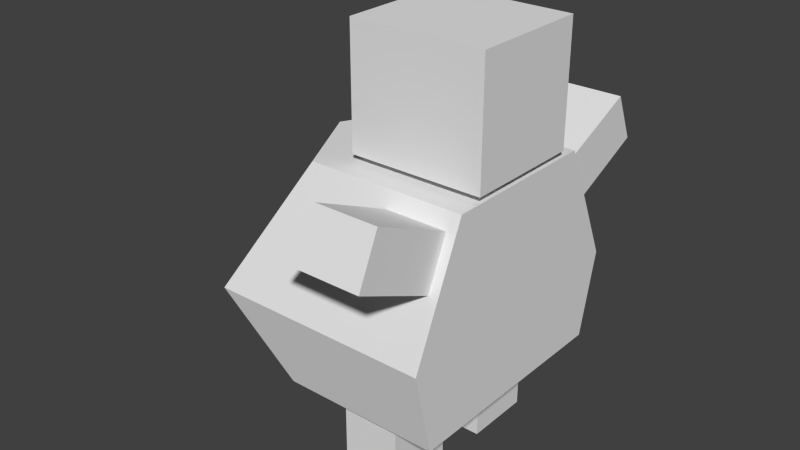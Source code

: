 # Source: evil_guy.blend  (saved by Blender 2.69.0; exported with 4.5.12 LTS)
import bpy
from mathutils import Matrix  # noqa: F401  (used for matrix-valued properties, if any)

bpy.ops.wm.read_factory_settings(use_empty=True)
scene = bpy.context.scene
scene.name = 'Scene'

# ---- collections
col_collection_1 = bpy.data.collections.new('Collection 1'); scene.collection.children.link(col_collection_1)

# ---- materials (node trees are filled in below, after node groups)
mat_material = bpy.data.materials.new('Material')
mat_material.alpha_threshold = 0.0
mat_material.roughness = 0.5
mat_material.line_color = (0.0, 0.0, 0.0, 1.0)

# ---- material node trees

# ---- world
world_world = bpy.data.worlds.new('World'); scene.world = world_world
world_world.color = (0.05088, 0.05088, 0.05088)
world_world.use_sun_shadow = False
world_world.sun_shadow_jitter_overblur = 0.0
world_world.cycles.sampling_method = 'MANUAL'
world_world.cycles.sample_map_resolution = 256

# ---- meshes
me_cube = bpy.data.meshes.new('Cube')
me_cube.from_pydata([(0.3455, 0.5183, 0.3904), (0.3455, -0.5183, 0.3904), (-0.3588, -0.5183, 0.3904), (-0.3588, 0.5183, 0.3904), (0.3455, 0.3604, 1.308), (0.3455, -0.3604, 1.308), (-0.3588, -0.3604, 1.308), (-0.3588, 0.3604, 1.308), (0.3455, 0.6047, 0.7636), (0.3455, -0.6047, 0.7636), (-0.6363, -0.6047, 0.7636), (-0.6363, 0.6047, 0.7636), (0.352, 0.2661, 1.339), (0.352, -0.2661, 1.339), (-0.24, -0.2661, 1.339), (-0.24, 0.2661, 1.339), (0.352, 0.2661, 1.87), (0.352, -0.2661, 1.87), (-0.24, -0.2661, 1.87), (-0.24, 0.2661, 1.87), (-0.24, -0.06654, 1.538), (-0.24, 0.06654, 1.538), (-0.24, -0.06654, 1.671), (-0.24, 0.06654, 1.671), (-0.3562, -0.06654, 1.538), (-0.3562, 0.06654, 1.538), (-0.3562, -0.06654, 1.671), (-0.3562, 0.06654, 1.671), (0.3034, -0.3678, 1.231), (0.02876, -0.3678, 1.231), (0.3034, -0.4631, 1.018), (-0.07947, -0.4631, 1.018), (0.3034, -0.7495, 1.402), (0.02876, -0.7495, 1.402), (0.3034, -0.8448, 1.19), (-0.07947, -0.8448, 1.19), (0.3034, 0.3866, 1.231), (0.02876, 0.3866, 1.231), (0.3034, 0.4819, 1.018), (-0.07947, 0.4819, 1.018), (0.3034, 0.7683, 1.402), (0.02876, 0.7683, 1.402), (0.3034, 0.8636, 1.19), (-0.07947, 0.8636, 1.19), (0.1221, 0.406, 0.4434), (0.1221, 0.09978, 0.4434), (-0.1354, 0.09978, 0.4434), (-0.1354, 0.406, 0.4434), (0.1221, 0.406, -0.00606), (0.1221, 0.09978, -0.00606), (-0.1354, 0.09978, -0.00606), (-0.1354, 0.406, -0.00606), (0.1221, -0.1447, 0.4434), (0.1221, -0.4509, 0.4434), (-0.1354, -0.4509, 0.4434), (-0.1354, -0.1447, 0.4434), (0.1221, -0.1447, -0.00606), (0.1221, -0.4509, -0.00606), (-0.1354, -0.4509, -0.00606), (-0.1354, -0.1447, -0.00606), (0.3455, -3.09e-08, 0.3904), (-0.5494, 1.545e-07, 0.3904), (0.3455, -2.472e-07, 1.308), (-0.5494, 3.09e-08, 1.308), (0.3455, -6.179e-08, 0.7636), (-0.8269, 1.236e-07, 0.7636)], [], [(60, 1, 2, 61), (62, 63, 6, 5), (64, 62, 5, 9), (9, 5, 6, 10), (65, 63, 7, 11), (8, 0, 3, 11), (60, 64, 9, 1), (1, 9, 10, 2), (61, 65, 11, 3), (4, 8, 11, 7), (12, 13, 14, 15), (16, 19, 18, 17), (20, 22, 26, 24), (14, 13, 17, 18), (12, 15, 19, 16), (13, 12, 16, 17), (20, 21, 15, 14), (23, 22, 18, 19), (21, 23, 19, 15), (22, 20, 14, 18), (25, 24, 26, 27), (23, 21, 25, 27), (22, 23, 27, 26), (21, 20, 24, 25), (30, 31, 29, 28), (34, 32, 33, 35), (31, 30, 34, 35), (28, 29, 33, 32), (29, 31, 35, 33), (30, 28, 32, 34), (38, 36, 37, 39), (42, 43, 41, 40), (39, 43, 42, 38), (36, 40, 41, 37), (37, 41, 43, 39), (38, 42, 40, 36), (44, 47, 46, 45), (48, 49, 50, 51), (46, 47, 51, 50), (45, 46, 50, 49), (47, 44, 48, 51), (44, 45, 49, 48), (52, 55, 54, 53), (56, 57, 58, 59), (54, 55, 59, 58), (53, 54, 58, 57), (55, 52, 56, 59), (52, 53, 57, 56), (0, 60, 61, 3), (4, 7, 63, 62), (8, 4, 62, 64), (10, 6, 63, 65), (0, 8, 64, 60), (2, 10, 65, 61)])
me_cube.materials.append(mat_material)
me_cube.use_remesh_preserve_volume = False
me_cube.use_remesh_preserve_attributes = False
me_cube.use_mirror_vertex_groups = False
me_cube.update()

# ---- objects
ob_cube = bpy.data.objects.new('Cube', me_cube)

# ---- transforms, parenting, visibility, modifiers, constraints
ob_cube.location = (0.0, 0.0, 0.0)
ob_cube.scale = (0.96, 0.96, 0.96)
ob_cube.lock_rotations_4d = False
ob_cube.empty_display_type = 'ARROWS'
ob_cube.lineart.crease_threshold = 0.0

# ---- collection membership
col_collection_1.objects.link(ob_cube)

# ---- scene / render settings (as saved in the file)
scene.frame_start = 1; scene.frame_end = 250; scene.frame_set(240)
scene.render.engine = 'CYCLES'
scene.render.image_settings.color_mode = 'RGB'
scene.render.image_settings.compression = 90
scene.render.resolution_percentage = 50
scene.render.dither_intensity = 0.0
scene.cycles.use_denoising = False
scene.cycles.samples = 10
scene.cycles.sampling_pattern = 'TABULATED_SOBOL'
scene.cycles.light_sampling_threshold = 0.0
scene.cycles.use_adaptive_sampling = False
scene.cycles.use_light_tree = False
scene.cycles.blur_glossy = 0.0
scene.cycles.volume_bounces = 1
scene.cycles.pixel_filter_type = 'GAUSSIAN'
scene.cycles.sample_clamp_indirect = 0.0
scene.view_settings.view_transform = 'Standard'
bpy.context.view_layer.update()

# ---- added for rendering (the .blend has no active camera and no usable light): camera, sun
cam_auto = bpy.data.cameras.new('AutoCamera')
cam_auto.lens = 50.0
cam_auto.sensor_width = 36.0
cam_auto.clip_end = 1000.0
ob_auto_camera = bpy.data.objects.new('AutoCamera', cam_auto)
scene.collection.objects.link(ob_auto_camera)
ob_auto_camera.location = (2.25712, -2.97311, 2.88281)
ob_auto_camera.rotation_euler = (1.09748, -7.21219e-08, 0.694738)
scene.camera = ob_auto_camera
light_auto_sun = bpy.data.lights.new('AutoSun', 'SUN')
light_auto_sun.energy = 3.0
light_auto_sun.angle = 0.0523599
ob_auto_sun = bpy.data.objects.new('AutoSun', light_auto_sun)
scene.collection.objects.link(ob_auto_sun)
ob_auto_sun.rotation_euler = (0.872665, 0.174533, 0.523599)
bpy.context.view_layer.update()
